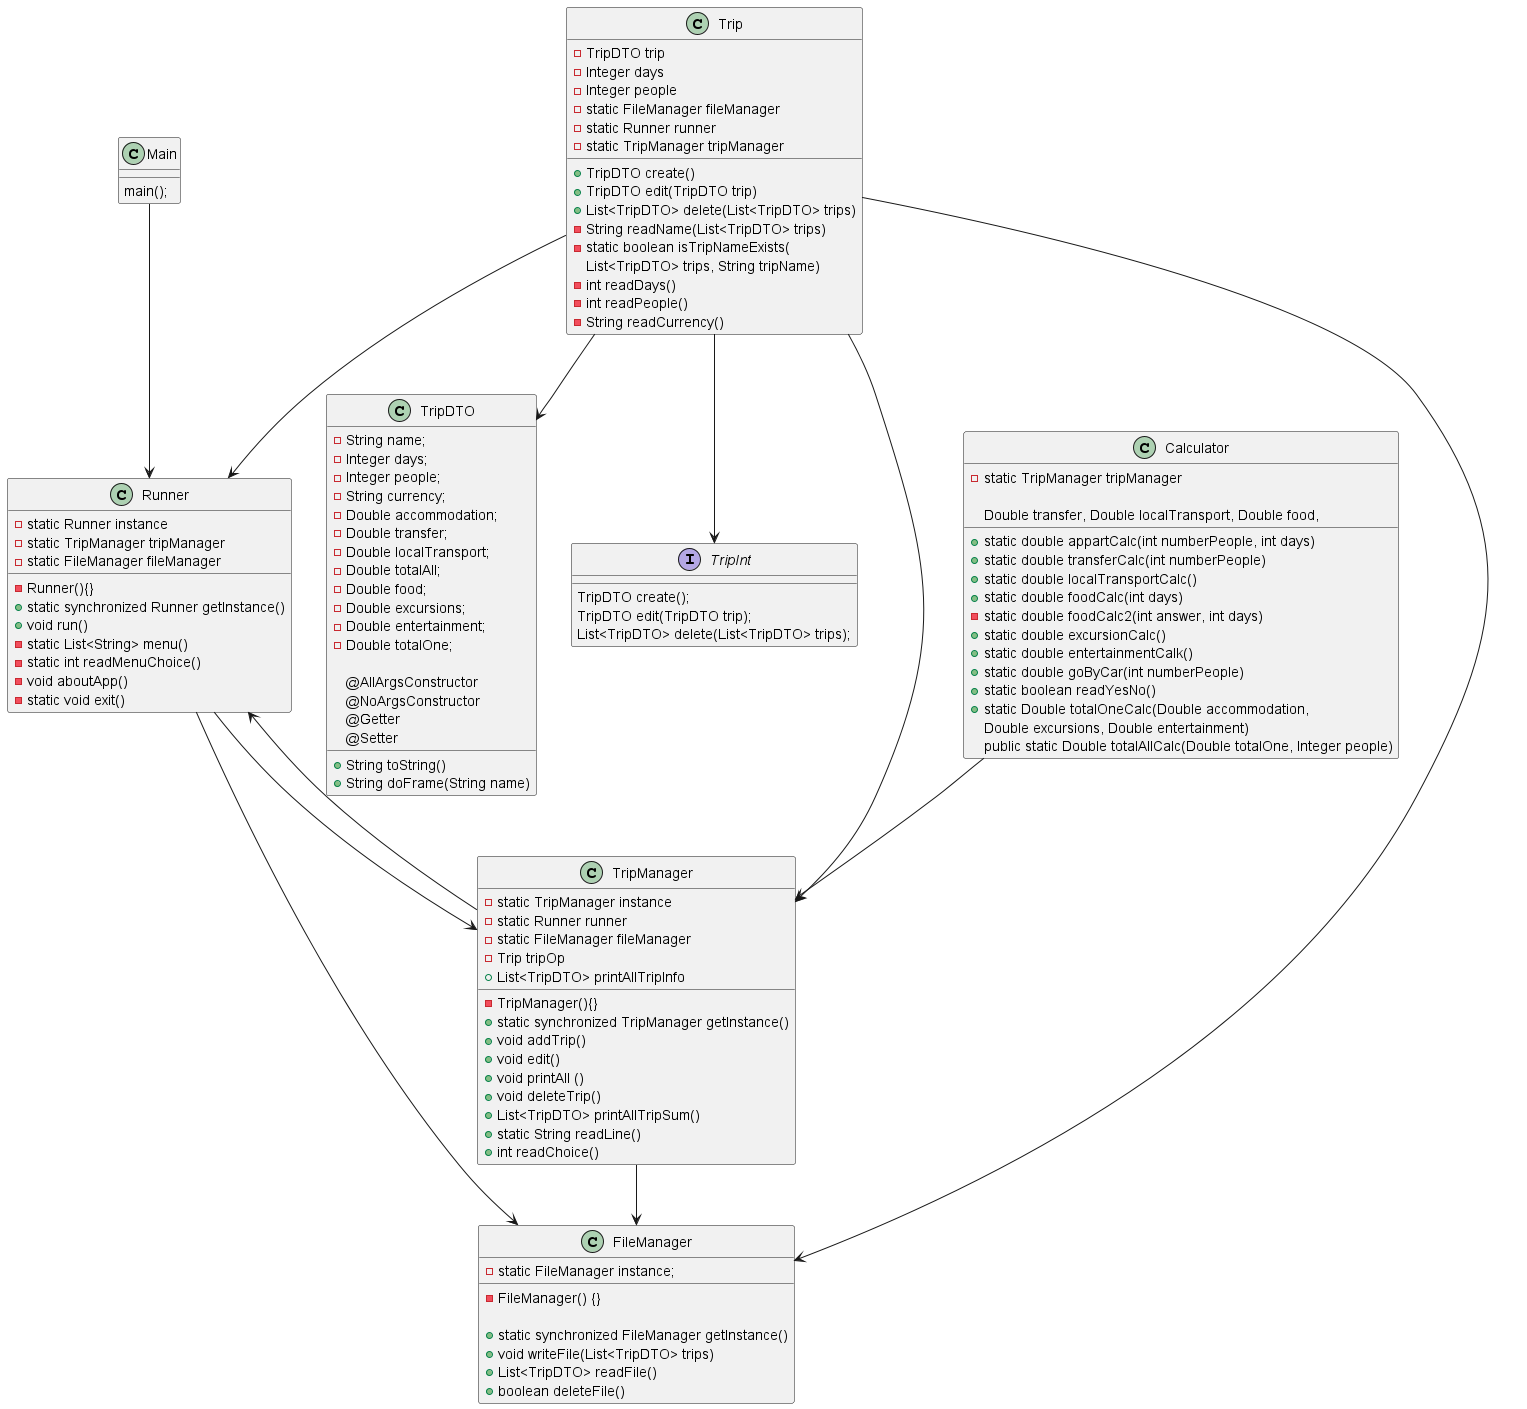

The diagram above was rendered by PlantUML. Its source (embedded in the PNG):
@startuml

Main --> Runner
Runner --> TripManager
Runner --> FileManager
TripManager --> Runner
TripManager --> FileManager
Trip --> FileManager
Trip --> Runner
Trip --> TripManager
Calculator --> TripManager
Trip --> TripDTO
Trip --> TripInt

class Main {
  main();
}

class Runner{
   - static Runner instance
   - Runner(){}
   + static synchronized Runner getInstance()
   - static TripManager tripManager
   - static FileManager fileManager
   + void run()
   - static List<String> menu()
   - static int readMenuChoice()
   - void aboutApp()
   - static void exit()
}

class TripManager{
  - static TripManager instance
  - TripManager(){}
  +static synchronized TripManager getInstance()
  - static Runner runner
  - static FileManager fileManager
  - Trip tripOp
  + void addTrip()
  + void edit()
  + void printAll ()
  +void deleteTrip()
  + List<TripDTO> printAllTripInfo
  + List<TripDTO> printAllTripSum()
  + static String readLine()
  + int readChoice()
}

class Trip {
  - TripDTO trip
  - Integer days
  - Integer people
  - static FileManager fileManager
  - static Runner runner
  - static TripManager tripManager
  + TripDTO create()
  + TripDTO edit(TripDTO trip)
  + List<TripDTO> delete(List<TripDTO> trips)
  - String readName(List<TripDTO> trips)
  - static boolean isTripNameExists(
          List<TripDTO> trips, String tripName)
  - int readDays()
  - int readPeople()
  - String readCurrency()
}

class TripDTO {

  - String name;
  - Integer days;
  - Integer people;
  - String currency;
  - Double accommodation;
  - Double transfer;
  - Double localTransport;
  - Double totalAll;
  - Double food;
  - Double excursions;
  - Double entertainment;
  - Double totalOne;

  @AllArgsConstructor
  @NoArgsConstructor
  @Getter
  @Setter

  + String toString()
  + String doFrame(String name)
}

interface TripInt {
  TripDTO create();
  TripDTO edit(TripDTO trip);
  List<TripDTO> delete(List<TripDTO> trips);
}


class FileManager {
  - static FileManager instance;

  - FileManager() {}

  + static synchronized FileManager getInstance()
  + void writeFile(List<TripDTO> trips)
  + List<TripDTO> readFile()
  + boolean deleteFile()
}

class Calculator {

  - static TripManager tripManager

  + static double appartCalc(int numberPeople, int days)
  + static double transferCalc(int numberPeople)
  + static double localTransportCalc()
  + static double foodCalc(int days)
  - static double foodCalc2(int answer, int days)
  + static double excursionCalc()
  + static double entertainmentCalk()
  + static double goByCar(int numberPeople)
  + static boolean readYesNo()
  + static Double totalOneCalc(Double accommodation,
      Double transfer, Double localTransport, Double food,
      Double excursions, Double entertainment)
  public static Double totalAllCalc(Double totalOne, Integer people)
}

@enduml